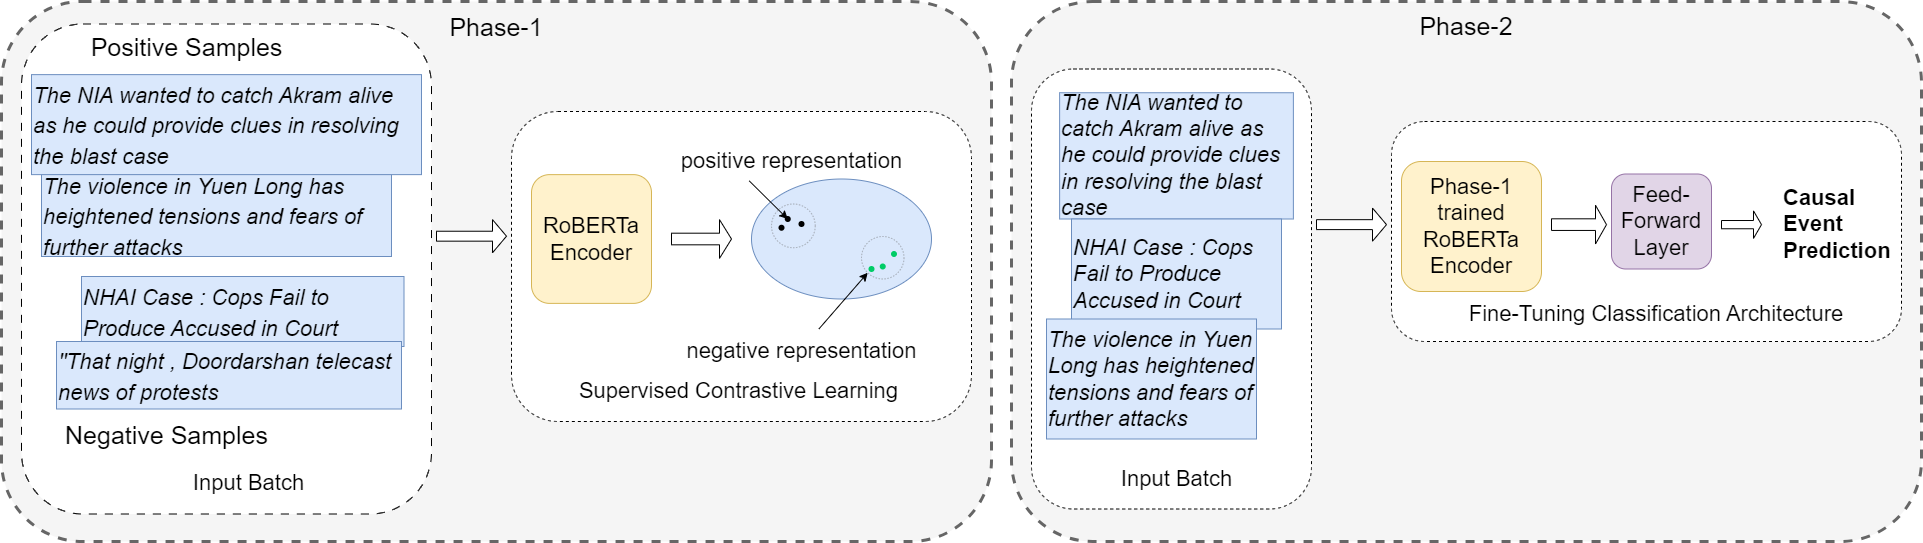

The diagram above was exported from draw.io. Its source (the exported page's mxGraphModel, read from the mxfile embedded in the PNG):
<mxGraphModel dx="2284" dy="796" grid="1" gridSize="10" guides="1" tooltips="1" connect="1" arrows="1" fold="1" page="1" pageScale="1" pageWidth="850" pageHeight="1100" math="0" shadow="0">
  <root>
    <mxCell id="0" />
    <mxCell id="1" parent="0" />
    <mxCell id="2" value="" style="rounded=1;whiteSpace=wrap;html=1;sketch=0;fillStyle=solid;pointerEvents=1;fontFamily=Helvetica;fontSize=25;dashed=1;fillColor=#f5f5f5;fontColor=#333333;strokeColor=#666666;strokeWidth=3;" vertex="1" parent="1">
      <mxGeometry x="-80" y="60" width="990" height="540" as="geometry" />
    </mxCell>
    <mxCell id="3" value="" style="rounded=1;whiteSpace=wrap;html=1;sketch=0;fillStyle=solid;pointerEvents=1;fontFamily=Times New Roman;fontSize=25;dashed=1;glass=0;" vertex="1" parent="1">
      <mxGeometry x="430" y="170" width="460" height="310" as="geometry" />
    </mxCell>
    <mxCell id="4" value="" style="ellipse;whiteSpace=wrap;html=1;fillColor=#dae8fc;strokeColor=#6c8ebf;fontSize=25;" vertex="1" parent="1">
      <mxGeometry x="670" y="237.5" width="180" height="120" as="geometry" />
    </mxCell>
    <mxCell id="5" value="" style="rounded=1;whiteSpace=wrap;html=1;sketch=0;fillStyle=solid;pointerEvents=1;fontFamily=Helvetica;fontSize=22;dashed=1;fillColor=#f5f5f5;fontColor=#333333;strokeColor=#666666;strokeWidth=3;" vertex="1" parent="1">
      <mxGeometry x="930" y="60" width="910" height="540" as="geometry" />
    </mxCell>
    <mxCell id="6" value="" style="rounded=1;whiteSpace=wrap;html=1;dashed=1;fontSize=22;" vertex="1" parent="1">
      <mxGeometry x="950" y="127.5" width="280" height="440" as="geometry" />
    </mxCell>
    <mxCell id="7" value="" style="rounded=1;whiteSpace=wrap;html=1;sketch=0;fillStyle=solid;pointerEvents=1;fontFamily=Times New Roman;fontSize=22;dashed=1;glass=0;" vertex="1" parent="1">
      <mxGeometry x="1310" y="180" width="510" height="220" as="geometry" />
    </mxCell>
    <mxCell id="8" value="" style="rounded=1;whiteSpace=wrap;html=1;dashed=1;dashPattern=8 8;fontSize=25;" vertex="1" parent="1">
      <mxGeometry x="-60" y="82.5" width="410" height="490" as="geometry" />
    </mxCell>
    <mxCell id="9" value="&lt;i style=&quot;&quot;&gt;&lt;font style=&quot;font-size: 22px;&quot;&gt;The violence in Yuen Long has heightened tensions and fears of further attacks&amp;nbsp;&lt;/font&gt;&lt;/i&gt;" style="rounded=0;whiteSpace=wrap;html=1;fillColor=#dae8fc;strokeColor=#6c8ebf;fontSize=25;align=left;" vertex="1" parent="1">
      <mxGeometry x="-40" y="232.5" width="350" height="82.5" as="geometry" />
    </mxCell>
    <mxCell id="10" value="&lt;i style=&quot;&quot;&gt;&lt;font style=&quot;font-size: 22px;&quot;&gt;NHAI Case : Cops Fail to Produce Accused in Court&lt;/font&gt;&lt;/i&gt;" style="rounded=0;whiteSpace=wrap;html=1;fillColor=#dae8fc;strokeColor=#6c8ebf;fontSize=25;align=left;" vertex="1" parent="1">
      <mxGeometry y="335" width="322.5" height="70" as="geometry" />
    </mxCell>
    <mxCell id="11" value="Negative Samples" style="text;html=1;align=center;verticalAlign=middle;resizable=0;points=[];autosize=1;strokeColor=none;fillColor=none;fontSize=25;" vertex="1" parent="1">
      <mxGeometry x="-30" y="472.5" width="230" height="40" as="geometry" />
    </mxCell>
    <mxCell id="12" value="&lt;i style=&quot;&quot;&gt;&lt;font style=&quot;font-size: 22px;&quot;&gt;&quot;That night , Doordarshan telecast news of protests&lt;/font&gt;&lt;/i&gt;" style="rounded=0;whiteSpace=wrap;html=1;fillColor=#dae8fc;strokeColor=#6c8ebf;fontSize=25;align=left;" vertex="1" parent="1">
      <mxGeometry x="-25" y="400" width="345" height="67.5" as="geometry" />
    </mxCell>
    <mxCell id="13" value="&lt;i style=&quot;&quot;&gt;&lt;font style=&quot;font-size: 22px;&quot;&gt;The NIA wanted to catch Akram alive as he could provide clues in resolving the blast case&lt;/font&gt;&lt;/i&gt;" style="rounded=0;whiteSpace=wrap;html=1;fillColor=#dae8fc;strokeColor=#6c8ebf;fontSize=25;align=left;" vertex="1" parent="1">
      <mxGeometry x="-50" y="133.13" width="390" height="100" as="geometry" />
    </mxCell>
    <mxCell id="14" value="Positive Samples" style="text;html=1;align=center;verticalAlign=middle;resizable=0;points=[];autosize=1;strokeColor=none;fillColor=none;fontSize=25;" vertex="1" parent="1">
      <mxGeometry x="-5" y="85" width="220" height="40" as="geometry" />
    </mxCell>
    <mxCell id="15" value="" style="shape=waypoint;sketch=0;fillStyle=solid;size=6;pointerEvents=1;points=[];fillColor=none;resizable=0;rotatable=0;perimeter=centerPerimeter;snapToPoint=1;fontSize=25;" vertex="1" parent="1">
      <mxGeometry x="690" y="276.25" width="20" height="20" as="geometry" />
    </mxCell>
    <mxCell id="16" value="" style="shape=waypoint;sketch=0;fillStyle=solid;size=6;pointerEvents=1;points=[];fillColor=none;resizable=0;rotatable=0;perimeter=centerPerimeter;snapToPoint=1;fontSize=25;" vertex="1" parent="1">
      <mxGeometry x="696.25" y="267.5" width="20" height="20" as="geometry" />
    </mxCell>
    <mxCell id="17" value="" style="shape=waypoint;sketch=0;fillStyle=solid;size=6;pointerEvents=1;points=[];fillColor=none;resizable=0;rotatable=0;perimeter=centerPerimeter;snapToPoint=1;strokeColor=#00CC66;fontSize=25;" vertex="1" parent="1">
      <mxGeometry x="780" y="317.5" width="20" height="20" as="geometry" />
    </mxCell>
    <mxCell id="18" value="" style="shape=waypoint;sketch=0;fillStyle=solid;size=6;pointerEvents=1;points=[];fillColor=none;resizable=0;rotatable=0;perimeter=centerPerimeter;snapToPoint=1;strokeColor=#00CC66;fontSize=25;" vertex="1" parent="1">
      <mxGeometry x="802.5" y="302.5" width="20" height="20" as="geometry" />
    </mxCell>
    <mxCell id="19" value="&lt;font style=&quot;font-size: 22px;&quot;&gt;Input Batch&lt;/font&gt;" style="text;html=1;align=center;verticalAlign=middle;resizable=0;points=[];autosize=1;strokeColor=none;fillColor=none;fontSize=25;" vertex="1" parent="1">
      <mxGeometry x="101.88" y="520" width="130" height="40" as="geometry" />
    </mxCell>
    <mxCell id="20" value="" style="ellipse;whiteSpace=wrap;html=1;aspect=fixed;dashed=1;fillColor=none;strokeColor=#666666;strokeWidth=0.5;fontSize=25;" vertex="1" parent="1">
      <mxGeometry x="690" y="262.5" width="43.75" height="43.75" as="geometry" />
    </mxCell>
    <mxCell id="21" value="" style="shape=waypoint;sketch=0;fillStyle=solid;size=6;pointerEvents=1;points=[];fillColor=none;resizable=0;rotatable=0;perimeter=centerPerimeter;snapToPoint=1;fontSize=25;" vertex="1" parent="1">
      <mxGeometry x="710" y="272.5" width="20" height="20" as="geometry" />
    </mxCell>
    <mxCell id="22" value="&lt;font style=&quot;font-size: 22px;&quot;&gt;positive representation&lt;/font&gt;" style="text;html=1;align=center;verticalAlign=middle;resizable=0;points=[];autosize=1;strokeColor=none;fillColor=none;fontSize=25;fontFamily=Helvetica;fontColor=default;" vertex="1" parent="1">
      <mxGeometry x="590" y="197.5" width="240" height="40" as="geometry" />
    </mxCell>
    <mxCell id="23" value="" style="endArrow=classic;html=1;rounded=0;fontFamily=Times New Roman;fontSize=25;fontColor=default;exitX=0.324;exitY=1.048;exitDx=0;exitDy=0;exitPerimeter=0;" edge="1" source="22" target="16" parent="1">
      <mxGeometry width="50" height="50" relative="1" as="geometry">
        <mxPoint x="690" y="257.5" as="sourcePoint" />
        <mxPoint x="500" y="177.5" as="targetPoint" />
      </mxGeometry>
    </mxCell>
    <mxCell id="24" value="" style="endArrow=classic;html=1;rounded=0;fontFamily=Times New Roman;fontSize=25;fontColor=default;entryX=0;entryY=1;entryDx=0;entryDy=0;startArrow=none;" edge="1" source="25" target="39" parent="1">
      <mxGeometry width="50" height="50" relative="1" as="geometry">
        <mxPoint x="760" y="347.5" as="sourcePoint" />
        <mxPoint x="640" y="217.5" as="targetPoint" />
      </mxGeometry>
    </mxCell>
    <mxCell id="25" value="&lt;font style=&quot;font-size: 22px;&quot;&gt;negative representation&lt;/font&gt;" style="text;html=1;align=center;verticalAlign=middle;resizable=0;points=[];autosize=1;strokeColor=none;fillColor=none;fontSize=25;fontFamily=Helvetica;fontColor=default;" vertex="1" parent="1">
      <mxGeometry x="595" y="387.5" width="250" height="40" as="geometry" />
    </mxCell>
    <mxCell id="26" value="&lt;font style=&quot;font-size: 22px;&quot; face=&quot;Helvetica&quot;&gt;Supervised Contrastive Learning&lt;/font&gt;" style="text;html=1;align=center;verticalAlign=middle;resizable=0;points=[];autosize=1;strokeColor=none;fillColor=none;fontSize=25;fontFamily=Times New Roman;fontColor=default;" vertex="1" parent="1">
      <mxGeometry x="486.88" y="427.5" width="340" height="40" as="geometry" />
    </mxCell>
    <mxCell id="27" value="&lt;i style=&quot;font-size: 22px;&quot;&gt;&lt;font style=&quot;font-size: 22px;&quot;&gt;The NIA wanted to catch Akram alive as he could provide clues in resolving the blast case&lt;/font&gt;&lt;/i&gt;" style="rounded=0;whiteSpace=wrap;html=1;fillColor=#dae8fc;strokeColor=#6c8ebf;align=left;fontSize=22;" vertex="1" parent="1">
      <mxGeometry x="978.1300000000001" y="151.25" width="233.75" height="126.25" as="geometry" />
    </mxCell>
    <mxCell id="28" value="&lt;font style=&quot;&quot;&gt;&lt;font style=&quot;font-size: 22px;&quot;&gt;Phase-1 trained&lt;br&gt;&lt;/font&gt;RoBERTa &lt;br style=&quot;&quot;&gt;Encoder&lt;/font&gt;" style="rounded=1;whiteSpace=wrap;html=1;fillColor=#fff2cc;strokeColor=#d6b656;fontSize=22;" vertex="1" parent="1">
      <mxGeometry x="1320" y="220" width="140" height="130" as="geometry" />
    </mxCell>
    <mxCell id="29" value="&lt;div style=&quot;font-size: 22px;&quot;&gt;&lt;span style=&quot;background-color: initial; font-size: 22px;&quot;&gt;&lt;font style=&quot;font-size: 22px;&quot;&gt;&lt;span style=&quot;font-size: 22px;&quot;&gt;Feed-Forward Layer&lt;/span&gt;&lt;/font&gt;&lt;/span&gt;&lt;/div&gt;" style="rounded=1;whiteSpace=wrap;html=1;sketch=0;fillStyle=solid;pointerEvents=1;strokeColor=#9673a6;fontFamily=Helvetica;fontSize=22;fillColor=#e1d5e7;align=center;" vertex="1" parent="1">
      <mxGeometry x="1530" y="232.5" width="100" height="95" as="geometry" />
    </mxCell>
    <mxCell id="30" value="&lt;b style=&quot;font-size: 22px;&quot;&gt;&lt;font style=&quot;font-size: 22px;&quot;&gt;Causal Event Prediction&lt;/font&gt;&lt;/b&gt;" style="text;html=1;strokeColor=none;fillColor=none;align=left;verticalAlign=middle;whiteSpace=wrap;rounded=0;sketch=0;fillStyle=solid;pointerEvents=1;fontFamily=Helvetica;fontSize=22;fontColor=default;" vertex="1" parent="1">
      <mxGeometry x="1700" y="268.13" width="60" height="30" as="geometry" />
    </mxCell>
    <mxCell id="31" value="&lt;font style=&quot;font-size: 22px;&quot;&gt;Fine-Tuning Classification Architecture&lt;/font&gt;" style="text;html=1;strokeColor=none;fillColor=none;align=center;verticalAlign=middle;whiteSpace=wrap;rounded=0;fontSize=22;" vertex="1" parent="1">
      <mxGeometry x="1370" y="357.5" width="410" height="30" as="geometry" />
    </mxCell>
    <mxCell id="32" value="&lt;i style=&quot;font-size: 22px;&quot;&gt;&lt;font style=&quot;font-size: 22px;&quot;&gt;NHAI Case : Cops Fail to Produce Accused in Court&lt;/font&gt;&lt;/i&gt;" style="rounded=0;whiteSpace=wrap;html=1;fillColor=#dae8fc;strokeColor=#6c8ebf;fontSize=22;align=left;" vertex="1" parent="1">
      <mxGeometry x="990" y="277.5" width="210" height="110" as="geometry" />
    </mxCell>
    <mxCell id="33" value="&lt;i style=&quot;font-size: 22px;&quot;&gt;&lt;font style=&quot;font-size: 22px;&quot;&gt;The violence in Yuen Long has heightened tensions and fears of further attacks&amp;nbsp;&lt;/font&gt;&lt;/i&gt;" style="rounded=0;whiteSpace=wrap;html=1;fillColor=#dae8fc;strokeColor=#6c8ebf;fontSize=22;align=left;" vertex="1" parent="1">
      <mxGeometry x="965" y="377.5" width="210" height="120" as="geometry" />
    </mxCell>
    <mxCell id="34" value="&lt;font style=&quot;font-size: 22px;&quot;&gt;Input Batch&lt;/font&gt;" style="text;html=1;align=center;verticalAlign=middle;resizable=0;points=[];autosize=1;strokeColor=none;fillColor=none;fontSize=22;" vertex="1" parent="1">
      <mxGeometry x="1030" y="517.5" width="130" height="40" as="geometry" />
    </mxCell>
    <mxCell id="35" value="&lt;font style=&quot;font-size: 25px;&quot;&gt;Phase-1&lt;/font&gt;" style="text;html=1;strokeColor=none;fillColor=none;align=center;verticalAlign=middle;whiteSpace=wrap;rounded=0;shadow=0;glass=0;dashed=1;fontSize=25;" vertex="1" parent="1">
      <mxGeometry x="350" y="70" width="130" height="30" as="geometry" />
    </mxCell>
    <mxCell id="36" value="&lt;font style=&quot;font-size: 25px;&quot;&gt;Phase-2&lt;/font&gt;" style="text;html=1;strokeColor=none;fillColor=none;align=center;verticalAlign=middle;whiteSpace=wrap;rounded=0;shadow=0;glass=0;dashed=1;fontSize=22;" vertex="1" parent="1">
      <mxGeometry x="1305" y="70" width="160" height="30" as="geometry" />
    </mxCell>
    <mxCell id="37" value="" style="shape=singleArrow;whiteSpace=wrap;html=1;rotation=0;fontSize=22;" vertex="1" parent="1">
      <mxGeometry x="1640" y="269.38" width="40" height="27.5" as="geometry" />
    </mxCell>
    <mxCell id="38" value="" style="shape=waypoint;sketch=0;fillStyle=solid;size=6;pointerEvents=1;points=[];fillColor=none;resizable=0;rotatable=0;perimeter=centerPerimeter;snapToPoint=1;strokeColor=#00CC66;fontSize=25;" vertex="1" parent="1">
      <mxGeometry x="791.25" y="315" width="20" height="20" as="geometry" />
    </mxCell>
    <mxCell id="39" value="" style="ellipse;whiteSpace=wrap;html=1;aspect=fixed;dashed=1;fillColor=none;strokeColor=#666666;strokeWidth=0.5;fontSize=25;" vertex="1" parent="1">
      <mxGeometry x="780" y="295" width="42.5" height="42.5" as="geometry" />
    </mxCell>
    <mxCell id="40" value="" style="shape=singleArrow;whiteSpace=wrap;html=1;rotation=0;fontSize=22;" vertex="1" parent="1">
      <mxGeometry x="1470" y="263.75" width="55" height="38.75" as="geometry" />
    </mxCell>
    <mxCell id="41" value="" style="shape=singleArrow;whiteSpace=wrap;html=1;rotation=0;fontSize=22;" vertex="1" parent="1">
      <mxGeometry x="355" y="278.13" width="70" height="33.13" as="geometry" />
    </mxCell>
    <mxCell id="42" value="" style="shape=singleArrow;whiteSpace=wrap;html=1;rotation=0;fontSize=22;" vertex="1" parent="1">
      <mxGeometry x="590" y="278.13" width="60" height="38.75" as="geometry" />
    </mxCell>
    <mxCell id="43" value="&lt;span style=&quot;font-size: 22px;&quot;&gt;&lt;font style=&quot;font-size: 22px;&quot;&gt;RoBERTa &lt;br style=&quot;font-size: 22px;&quot;&gt;Encoder&lt;/font&gt;&lt;/span&gt;" style="rounded=1;whiteSpace=wrap;html=1;fillColor=#fff2cc;strokeColor=#d6b656;fontSize=22;" vertex="1" parent="1">
      <mxGeometry x="450" y="233.13" width="120" height="128.75" as="geometry" />
    </mxCell>
    <mxCell id="44" value="" style="shape=singleArrow;whiteSpace=wrap;html=1;rotation=0;fontSize=22;" vertex="1" parent="1">
      <mxGeometry x="1235" y="266.57" width="70" height="33.13" as="geometry" />
    </mxCell>
  </root>
</mxGraphModel>